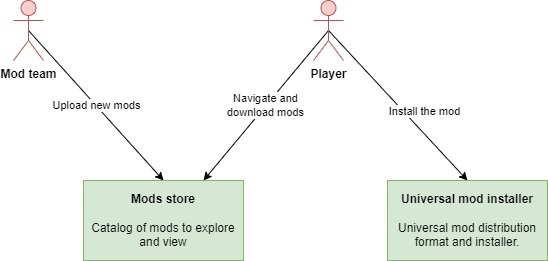

The diagram above was exported from draw.io. Its source (the exported page's mxGraphModel, read from the mxfile embedded in the PNG):
<mxGraphModel dx="1640" dy="873" grid="1" gridSize="10" guides="1" tooltips="1" connect="1" arrows="1" fold="1" page="1" pageScale="1" pageWidth="827" pageHeight="1169" math="0" shadow="0">
  <root>
    <mxCell id="0" />
    <mxCell id="1" parent="0" />
    <mxCell id="15" value="Navigate and&lt;br style=&quot;border-color: var(--border-color);&quot;&gt;download&amp;nbsp;mods" style="edgeStyle=none;html=1;exitX=0.5;exitY=0.5;exitDx=0;exitDy=0;exitPerimeter=0;entryX=0.75;entryY=0;entryDx=0;entryDy=0;" edge="1" parent="1" source="3" target="11">
      <mxGeometry relative="1" as="geometry" />
    </mxCell>
    <mxCell id="17" style="edgeStyle=none;html=1;exitX=0.5;exitY=0.5;exitDx=0;exitDy=0;exitPerimeter=0;entryX=0.5;entryY=0;entryDx=0;entryDy=0;" edge="1" parent="1" source="3" target="7">
      <mxGeometry relative="1" as="geometry" />
    </mxCell>
    <mxCell id="18" value="Install the mod" style="edgeLabel;html=1;align=center;verticalAlign=middle;resizable=0;points=[];" vertex="1" connectable="0" parent="17">
      <mxGeometry x="0.2355" y="-1" relative="1" as="geometry">
        <mxPoint x="11" y="-13" as="offset" />
      </mxGeometry>
    </mxCell>
    <mxCell id="3" value="Player" style="shape=umlActor;verticalLabelPosition=bottom;verticalAlign=top;html=1;outlineConnect=0;fillColor=#f8cecc;strokeColor=#b85450;fontStyle=1" parent="1" vertex="1">
      <mxGeometry x="340" y="150" width="30" height="60" as="geometry" />
    </mxCell>
    <mxCell id="13" value="Upload new mods" style="edgeStyle=none;html=1;exitX=0.5;exitY=0.5;exitDx=0;exitDy=0;exitPerimeter=0;entryX=0.5;entryY=0;entryDx=0;entryDy=0;" edge="1" parent="1" source="5" target="11">
      <mxGeometry relative="1" as="geometry" />
    </mxCell>
    <mxCell id="5" value="Mod team" style="shape=umlActor;verticalLabelPosition=bottom;verticalAlign=top;html=1;outlineConnect=0;fillColor=#f8cecc;strokeColor=#b85450;fontStyle=1" parent="1" vertex="1">
      <mxGeometry x="40" y="150" width="30" height="60" as="geometry" />
    </mxCell>
    <mxCell id="7" value="&lt;b&gt;Universal mod installer&lt;br&gt;&lt;/b&gt;&lt;br&gt;Universal mod distribution format and installer." style="rounded=0;whiteSpace=wrap;html=1;fillColor=#d5e8d4;strokeColor=#82b366;" parent="1" vertex="1">
      <mxGeometry x="414" y="330" width="160" height="80" as="geometry" />
    </mxCell>
    <mxCell id="11" value="&lt;b&gt;Mods store&lt;/b&gt;&lt;br&gt;&lt;br&gt;Catalog of mods to explore and view" style="rounded=0;whiteSpace=wrap;html=1;fillColor=#d5e8d4;strokeColor=#82b366;" parent="1" vertex="1">
      <mxGeometry x="110" y="330" width="160" height="80" as="geometry" />
    </mxCell>
  </root>
</mxGraphModel>